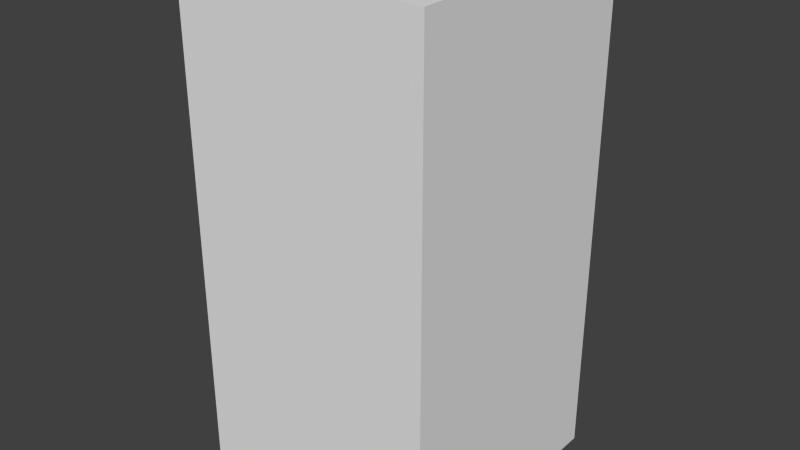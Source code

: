 # Source: brownAxesSix.blend  (saved by Blender 2.68.0; exported with 4.5.12 LTS)
import bpy
from mathutils import Matrix  # noqa: F401  (used for matrix-valued properties, if any)

bpy.ops.wm.read_factory_settings(use_empty=True)
scene = bpy.context.scene
scene.name = 'Scene'

# ---- collections
col_collection_1 = bpy.data.collections.new('Collection 1'); scene.collection.children.link(col_collection_1)

# ---- world
world_world = bpy.data.worlds.new('World'); scene.world = world_world
world_world.color = (0.05088, 0.05088, 0.05088)
world_world.use_sun_shadow = False
world_world.sun_shadow_jitter_overblur = 0.0
world_world.cycles.sampling_method = 'MANUAL'
world_world.cycles.sample_map_resolution = 256

# ---- meshes
me_brownaxessix = bpy.data.meshes.new('brownAxesSix')
me_brownaxessix.from_pydata([(-0.5, -0.5, -1.0), (-0.5, 0.5, -1.0), (0.5, 0.5, -1.0), (0.5, -0.5, -1.0), (-0.5, -0.5, 1.0), (-0.5, 0.5, 1.0), (0.5, 0.5, 1.0), (0.5, -0.5, 1.0)], [], [(4, 5, 1, 0), (5, 6, 2, 1), (6, 7, 3, 2), (7, 4, 0, 3), (0, 1, 2, 3), (7, 6, 5, 4)])
me_brownaxessix.use_remesh_preserve_volume = False
me_brownaxessix.use_remesh_preserve_attributes = False
me_brownaxessix.use_mirror_vertex_groups = False
me_brownaxessix.update()

# ---- objects
ob_brownaxessix = bpy.data.objects.new('brownAxesSix', me_brownaxessix)

# ---- transforms, parenting, visibility, modifiers, constraints
ob_brownaxessix.location = (0.0, 0.0, 0.0)
ob_brownaxessix.lineart.crease_threshold = 0.0

# ---- collection membership
col_collection_1.objects.link(ob_brownaxessix)

# ---- scene / render settings (as saved in the file)
scene.frame_start = 1; scene.frame_end = 250; scene.frame_set(1)
scene.render.engine = 'BLENDER_EEVEE_NEXT'
scene.render.image_settings.color_mode = 'RGB'
scene.render.image_settings.compression = 90
scene.render.resolution_percentage = 50
scene.render.dither_intensity = 0.0
scene.cycles.use_denoising = False
scene.cycles.samples = 10
scene.cycles.sampling_pattern = 'TABULATED_SOBOL'
scene.cycles.light_sampling_threshold = 0.0
scene.cycles.use_adaptive_sampling = False
scene.cycles.use_light_tree = False
scene.cycles.blur_glossy = 0.0
scene.cycles.volume_bounces = 1
scene.cycles.pixel_filter_type = 'GAUSSIAN'
scene.cycles.sample_clamp_indirect = 0.0
scene.view_settings.view_transform = 'Standard'
bpy.context.view_layer.update()

# ---- added for rendering (the .blend has no active camera and no usable light): camera, sun
cam_auto = bpy.data.cameras.new('AutoCamera')
cam_auto.lens = 50.0
cam_auto.sensor_width = 36.0
cam_auto.clip_end = 1000.0
ob_auto_camera = bpy.data.objects.new('AutoCamera', cam_auto)
scene.collection.objects.link(ob_auto_camera)
ob_auto_camera.location = (2.26633, -2.71959, 1.81306)
ob_auto_camera.rotation_euler = (1.09748, -7.21219e-08, 0.694738)
scene.camera = ob_auto_camera
light_auto_sun = bpy.data.lights.new('AutoSun', 'SUN')
light_auto_sun.energy = 3.0
light_auto_sun.angle = 0.0523599
ob_auto_sun = bpy.data.objects.new('AutoSun', light_auto_sun)
scene.collection.objects.link(ob_auto_sun)
ob_auto_sun.rotation_euler = (0.872665, 0.174533, 0.523599)
bpy.context.view_layer.update()
